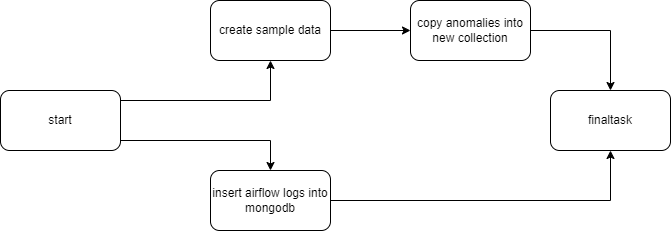

The diagram above was exported from draw.io. Its source (the exported page's mxGraphModel, read from the mxfile embedded in the PNG):
<mxGraphModel dx="1570" dy="1032" grid="1" gridSize="10" guides="1" tooltips="1" connect="1" arrows="1" fold="1" page="1" pageScale="1" pageWidth="850" pageHeight="1100" math="0" shadow="0">
  <root>
    <mxCell id="0" />
    <mxCell id="1" parent="0" />
    <mxCell id="utScIhW4s63cHSGAoXOW-3" value="" style="edgeStyle=orthogonalEdgeStyle;rounded=0;orthogonalLoop=1;jettySize=auto;html=1;" edge="1" parent="1" source="utScIhW4s63cHSGAoXOW-1" target="utScIhW4s63cHSGAoXOW-2">
      <mxGeometry relative="1" as="geometry">
        <Array as="points">
          <mxPoint x="370" y="360" />
        </Array>
      </mxGeometry>
    </mxCell>
    <mxCell id="utScIhW4s63cHSGAoXOW-5" value="" style="edgeStyle=orthogonalEdgeStyle;rounded=0;orthogonalLoop=1;jettySize=auto;html=1;" edge="1" parent="1" source="utScIhW4s63cHSGAoXOW-1" target="utScIhW4s63cHSGAoXOW-4">
      <mxGeometry relative="1" as="geometry">
        <Array as="points">
          <mxPoint x="370" y="400" />
        </Array>
      </mxGeometry>
    </mxCell>
    <mxCell id="utScIhW4s63cHSGAoXOW-1" value="start" style="rounded=1;whiteSpace=wrap;html=1;" vertex="1" parent="1">
      <mxGeometry x="100" y="350" width="120" height="60" as="geometry" />
    </mxCell>
    <mxCell id="utScIhW4s63cHSGAoXOW-7" value="" style="edgeStyle=orthogonalEdgeStyle;rounded=0;orthogonalLoop=1;jettySize=auto;html=1;" edge="1" parent="1" source="utScIhW4s63cHSGAoXOW-2" target="utScIhW4s63cHSGAoXOW-6">
      <mxGeometry relative="1" as="geometry" />
    </mxCell>
    <mxCell id="utScIhW4s63cHSGAoXOW-2" value="create sample data" style="rounded=1;whiteSpace=wrap;html=1;" vertex="1" parent="1">
      <mxGeometry x="310" y="260" width="120" height="60" as="geometry" />
    </mxCell>
    <mxCell id="utScIhW4s63cHSGAoXOW-9" value="" style="edgeStyle=orthogonalEdgeStyle;rounded=0;orthogonalLoop=1;jettySize=auto;html=1;" edge="1" parent="1" source="utScIhW4s63cHSGAoXOW-4" target="utScIhW4s63cHSGAoXOW-8">
      <mxGeometry relative="1" as="geometry" />
    </mxCell>
    <mxCell id="utScIhW4s63cHSGAoXOW-4" value="insert airflow logs into mongodb" style="rounded=1;whiteSpace=wrap;html=1;" vertex="1" parent="1">
      <mxGeometry x="310" y="430" width="120" height="60" as="geometry" />
    </mxCell>
    <mxCell id="utScIhW4s63cHSGAoXOW-10" style="edgeStyle=orthogonalEdgeStyle;rounded=0;orthogonalLoop=1;jettySize=auto;html=1;entryX=0.5;entryY=0;entryDx=0;entryDy=0;" edge="1" parent="1" source="utScIhW4s63cHSGAoXOW-6" target="utScIhW4s63cHSGAoXOW-8">
      <mxGeometry relative="1" as="geometry" />
    </mxCell>
    <mxCell id="utScIhW4s63cHSGAoXOW-6" value="copy anomalies into new collection" style="rounded=1;whiteSpace=wrap;html=1;" vertex="1" parent="1">
      <mxGeometry x="510" y="260" width="120" height="60" as="geometry" />
    </mxCell>
    <mxCell id="utScIhW4s63cHSGAoXOW-8" value="finaltask" style="rounded=1;whiteSpace=wrap;html=1;" vertex="1" parent="1">
      <mxGeometry x="650" y="350" width="120" height="60" as="geometry" />
    </mxCell>
  </root>
</mxGraphModel>